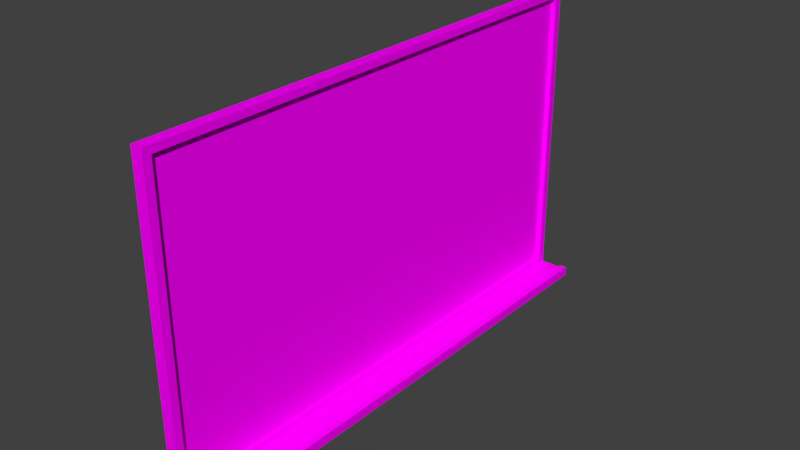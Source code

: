 # Source: Whiteboard.blend  (saved by Blender 2.77.0; exported with 4.5.12 LTS)
import bpy
from mathutils import Matrix  # noqa: F401  (used for matrix-valued properties, if any)

bpy.ops.wm.read_factory_settings(use_empty=True)
scene = bpy.context.scene
scene.name = 'Scene'

# ---- collections
col_collection_1 = bpy.data.collections.new('Collection 1'); scene.collection.children.link(col_collection_1)

# ---- images (referenced by path relative to the original .blend; pixels are not part of the script)
import os
ASSET_DIR = os.environ.get("B2B_ASSET_DIR", "")  # directory of the original .blend (textures are referenced by path, not embedded)
HERE = os.path.dirname(os.path.abspath(__file__))  # packed textures are extracted next to this script under _unpacked/

def load_image(name, relpath, width, height, colorspace="sRGB"):
    """Load a texture the original file referenced (path relative to the .blend, or extracted next to this script)."""
    p = next((c for c in (os.path.join(HERE, relpath), os.path.join(ASSET_DIR, relpath)) if relpath and os.path.exists(c)), "")
    if p:
        img = bpy.data.images.load(p, check_existing=True)
        img.name = name
    else:  # same state as the original file: an image datablock whose file is absent (Cycles renders it pink)
        img = bpy.data.images.new(name, width, height)
        img.source = "FILE"
        img.filepath = "//" + (relpath or name)
    img.colorspace_settings.name = colorspace
    return img
img_texture_whiteboard_png = load_image('texture_whiteboard.png', 'texture_whiteboard.png', 1024, 1024, 'sRGB')

# ---- materials (node trees are filled in below, after node groups)
mat_whiteboard = bpy.data.materials.new('Whiteboard')
mat_whiteboard.alpha_threshold = 0.0
mat_whiteboard.roughness = 0.5

# ---- material node trees
mat_whiteboard.use_nodes = True; mat_whiteboard.node_tree.nodes.clear()
_N = mat_whiteboard.node_tree.nodes; _L = mat_whiteboard.node_tree.links
n0 = _N.new('ShaderNodeOutputMaterial'); n0.name = 'Material Output'; n0.location = (300, 300)
n1 = _N.new('ShaderNodeBsdfDiffuse'); n1.name = 'Diffuse BSDF'; n1.location = (10, 300)
n2 = _N.new('ShaderNodeTexImage'); n2.name = 'Image Texture'; n2.location = (-180, 300)
n2.width = 140
n2.image = img_texture_whiteboard_png
_L.new(n1.outputs[0], n0.inputs[0])
_L.new(n2.outputs[0], n1.inputs[0])
n0.is_active_output = True

# ---- world
world_world = bpy.data.worlds.new('World'); scene.world = world_world
world_world.color = (0.05088, 0.05088, 0.05088)
world_world.use_sun_shadow = False
world_world.sun_shadow_jitter_overblur = 0.0
world_world.cycles.sampling_method = 'MANUAL'

# ---- meshes
me_cube_001 = bpy.data.meshes.new('Cube.001')
me_cube_001.from_pydata([(-0.2731, -11.0, -5.772), (-0.2731, -11.0, 7.228), (-0.2731, 11.0, -5.772), (-0.2731, 11.0, 7.228), (0.2269, -11.0, -5.772), (0.2269, -11.0, 7.228), (0.2269, 11.0, -5.772), (0.2269, 11.0, 7.228), (0.2269, 10.67, 6.933), (0.2269, 10.67, -5.477), (0.2269, -10.67, 6.933), (0.2269, -10.67, -5.477), (0.02693, 10.67, 6.933), (0.02693, 10.67, -5.477), (0.02693, -10.67, 6.933), (0.02693, -10.67, -5.477), (-0.2731, 11.0, -6.072), (-0.2731, -11.0, -6.072), (0.2269, 11.0, -6.072), (0.2269, -11.0, -6.072), (1.497, -11.0, -6.072), (1.497, 11.0, -6.072), (1.497, -11.0, -5.772), (1.497, 11.0, -5.772), (1.197, 11.0, -6.072), (1.197, -11.0, -6.072), (1.197, -11.0, -5.772), (1.197, 11.0, -5.772), (1.497, -11.0, -5.672), (1.497, 11.0, -5.672), (1.197, -11.0, -5.672), (1.197, 11.0, -5.672)], [], [(1, 3, 2, 0), (3, 7, 6, 2), (4, 6, 9, 11), (5, 1, 0, 4), (4, 0, 17, 19), (5, 7, 3, 1), (10, 11, 15, 14), (7, 5, 10, 8), (6, 7, 8, 9), (5, 4, 11, 10), (12, 14, 15, 13), (9, 8, 12, 13), (11, 9, 13, 15), (8, 10, 14, 12), (17, 16, 18, 19), (0, 2, 16, 17), (2, 6, 18, 16), (25, 24, 21, 20), (23, 22, 20, 21), (26, 25, 20, 22), (27, 26, 30, 31), (24, 27, 23, 21), (18, 6, 27, 24), (6, 4, 26, 27), (4, 19, 25, 26), (19, 18, 24, 25), (31, 30, 28, 29), (23, 27, 31, 29), (22, 23, 29, 28), (26, 22, 28, 30)])
_uv = me_cube_001.uv_layers.new(name='UVMap')
_uv.uv.foreach_set('vector', [0.3858, 0.85, 0.025, 0.85, 0.025, 0.6374, 0.3858, 0.6374, 0.2432, 0.3902, 0.2432, 0.3984, 0.02994, 0.3984, 0.02994, 0.3902, 0.025, 0.42, 0.3858, 0.42, 0.3804, 0.4248, 0.03041, 0.4248, 0.02502, 0.369, 0.02502, 0.3608, 0.2382, 0.3608, 0.2382, 0.369, 0.2382, 0.369, 0.2382, 0.3608, 0.2432, 0.3608, 0.2432, 0.369, 0.025, 0.1631, 0.3858, 0.1631, 0.3858, 0.1713, 0.025, 0.1713, 0.02502, 0.3477, 0.2286, 0.3477, 0.2286, 0.351, 0.02502, 0.351, 0.3858, 0.6325, 0.025, 0.6325, 0.03041, 0.6277, 0.3804, 0.6277, 0.3858, 0.42, 0.3858, 0.6325, 0.3804, 0.6277, 0.3804, 0.4248, 0.025, 0.6325, 0.025, 0.42, 0.03041, 0.4248, 0.03041, 0.6277, 0.875, 0.42, 0.525, 0.42, 0.525, 0.217, 0.875, 0.217, 0.2286, 0.3542, 0.02502, 0.3542, 0.02502, 0.351, 0.2286, 0.351, 0.02502, 0.3575, 0.375, 0.3575, 0.375, 0.3608, 0.02502, 0.3608, 0.02502, 0.3542, 0.375, 0.3542, 0.375, 0.3575, 0.02502, 0.3575, 0.3858, 0.217, 0.025, 0.217, 0.025, 0.2089, 0.3858, 0.2089, 0.3858, 0.6374, 0.025, 0.6374, 0.025, 0.6325, 0.3858, 0.6325, 0.02994, 0.3902, 0.02994, 0.3984, 0.02502, 0.3984, 0.02502, 0.3902, 0.3858, 0.1925, 0.025, 0.1925, 0.025, 0.1876, 0.3858, 0.1876, 0.3858, 0.1614, 0.025, 0.1614, 0.025, 0.1565, 0.3858, 0.1565, 0.2382, 0.3853, 0.2432, 0.3853, 0.2432, 0.3902, 0.2382, 0.3902, 0.025, 0.15, 0.3858, 0.15, 0.3858, 0.1516, 0.025, 0.1516, 0.02502, 0.4147, 0.02994, 0.4147, 0.02994, 0.4197, 0.02502, 0.4197, 0.02502, 0.3984, 0.02994, 0.3984, 0.02994, 0.4147, 0.02502, 0.4147, 0.3858, 0.1876, 0.025, 0.1876, 0.025, 0.1713, 0.3858, 0.1713, 0.2382, 0.369, 0.2432, 0.369, 0.2432, 0.3853, 0.2382, 0.3853, 0.3858, 0.2089, 0.025, 0.2089, 0.025, 0.1925, 0.3858, 0.1925, 0.3858, 0.1565, 0.025, 0.1565, 0.025, 0.1516, 0.3858, 0.1516, 0.02994, 0.4197, 0.02994, 0.4147, 0.03158, 0.4147, 0.03158, 0.4197, 0.025, 0.1614, 0.3858, 0.1614, 0.3858, 0.1631, 0.025, 0.1631, 0.2382, 0.3853, 0.2382, 0.3902, 0.2366, 0.3902, 0.2366, 0.3853])
me_cube_001.materials.append(mat_whiteboard)
me_cube_001.use_remesh_preserve_volume = False
me_cube_001.use_remesh_preserve_attributes = False
me_cube_001.use_mirror_vertex_groups = False
me_cube_001.update()

# ---- objects
ob_cube = bpy.data.objects.new('Cube', me_cube_001)

# ---- transforms, parenting, visibility, modifiers, constraints
ob_cube.location = (0.0, 0.0, 5.0)
ob_cube.lineart.crease_threshold = 0.0

# ---- collection membership
col_collection_1.objects.link(ob_cube)

# ---- scene / render settings (as saved in the file)
scene.frame_start = 1; scene.frame_end = 250; scene.frame_set(1)
scene.render.engine = 'CYCLES'
scene.render.resolution_percentage = 50
scene.render.dither_intensity = 0.0
scene.cycles.use_denoising = False
scene.cycles.samples = 128
scene.cycles.sampling_pattern = 'TABULATED_SOBOL'
scene.cycles.light_sampling_threshold = 0.0
scene.cycles.use_adaptive_sampling = False
scene.cycles.use_light_tree = False
scene.cycles.blur_glossy = 0.0
scene.cycles.sample_clamp_indirect = 0.0
scene.view_settings.view_transform = 'Standard'
bpy.context.view_layer.update()

# ---- added for rendering (the .blend has no active camera and no usable light): camera, sun
cam_auto = bpy.data.cameras.new('AutoCamera')
cam_auto.lens = 50.0
cam_auto.sensor_width = 36.0
cam_auto.clip_end = 1000.0
ob_auto_camera = bpy.data.objects.new('AutoCamera', cam_auto)
scene.collection.objects.link(ob_auto_camera)
ob_auto_camera.location = (24.4537, -28.6101, 24.6511)
ob_auto_camera.rotation_euler = (1.09748, -7.21219e-08, 0.694738)
scene.camera = ob_auto_camera
light_auto_sun = bpy.data.lights.new('AutoSun', 'SUN')
light_auto_sun.energy = 3.0
light_auto_sun.angle = 0.0523599
ob_auto_sun = bpy.data.objects.new('AutoSun', light_auto_sun)
scene.collection.objects.link(ob_auto_sun)
ob_auto_sun.rotation_euler = (0.872665, 0.174533, 0.523599)
bpy.context.view_layer.update()
